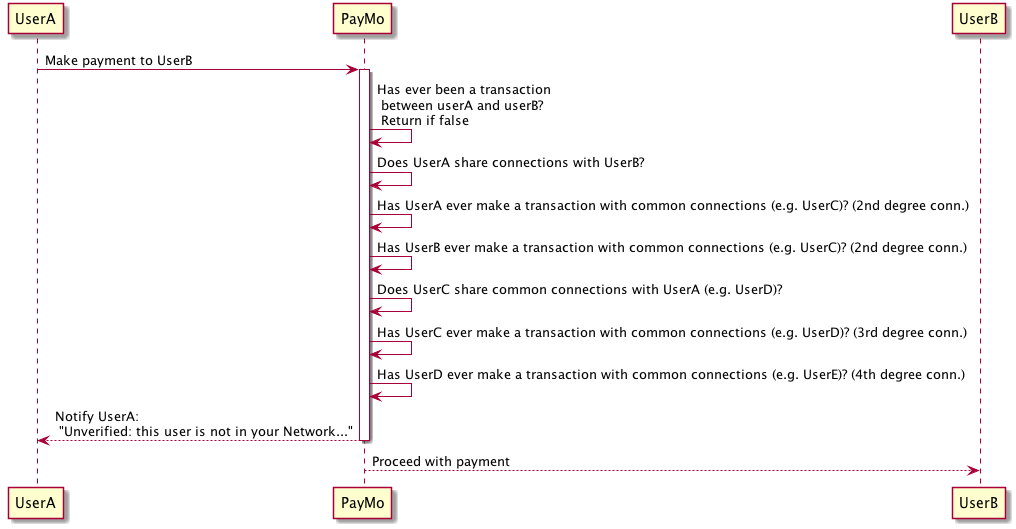

The diagram above was rendered by PlantUML. Its source (embedded in the PNG):
@startuml
UserA -> PayMo: Make payment to UserB
activate PayMo
PayMo -> PayMo: Has ever been a transaction \n between userA and userB? \n Return if false
PayMo -> PayMo: Does UserA share connections with UserB?
PayMo -> PayMo: Has UserA ever make a transaction with common connections (e.g. UserC)? (2nd degree conn.)
PayMo -> PayMo: Has UserB ever make a transaction with common connections (e.g. UserC)? (2nd degree conn.)
PayMo -> PayMo: Does UserC share common connections with UserA (e.g. UserD)?
PayMo -> PayMo: Has UserC ever make a transaction with common connections (e.g. UserD)? (3rd degree conn.)
PayMo -> PayMo: Has UserD ever make a transaction with common connections (e.g. UserE)? (4th degree conn.)

PayMo --> UserA: Notify UserA: \n "Unverified: this user is not in your Network..."
deactivate PayMo
PayMo --> UserB: Proceed with payment
@enduml